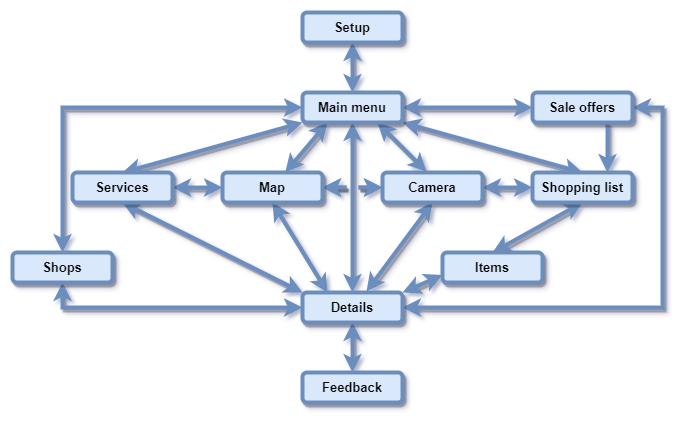

The diagram above was exported from draw.io. Its source (the exported page's mxGraphModel, read from the mxfile embedded in the PNG):
<mxGraphModel dx="1536" dy="692" grid="1" gridSize="10" guides="1" tooltips="1" connect="1" arrows="1" fold="1" page="1" pageScale="1" pageWidth="827" pageHeight="1169" math="0" shadow="0">
  <root>
    <mxCell id="0" />
    <mxCell id="1" parent="0" />
    <mxCell id="MPh0ZRDHf3q2QfL0OwMk-12" style="edgeStyle=none;rounded=0;orthogonalLoop=1;jettySize=auto;html=1;exitX=0.5;exitY=1;exitDx=0;exitDy=0;entryX=0.5;entryY=0;entryDx=0;entryDy=0;fontSize=13;startArrow=classic;startFill=1;strokeWidth=4;fillColor=#dae8fc;strokeColor=#6c8ebf;shadow=1;sketch=0;" edge="1" parent="1" source="MPh0ZRDHf3q2QfL0OwMk-1" target="MPh0ZRDHf3q2QfL0OwMk-2">
      <mxGeometry relative="1" as="geometry" />
    </mxCell>
    <mxCell id="MPh0ZRDHf3q2QfL0OwMk-1" value="&lt;b&gt;&lt;font style=&quot;font-size: 13px&quot;&gt;Setup&lt;/font&gt;&lt;/b&gt;" style="rounded=1;whiteSpace=wrap;html=1;strokeWidth=4;fillColor=#dae8fc;strokeColor=#6c8ebf;shadow=1;sketch=0;" vertex="1" parent="1">
      <mxGeometry x="190" y="80" width="100" height="30" as="geometry" />
    </mxCell>
    <mxCell id="MPh0ZRDHf3q2QfL0OwMk-16" style="edgeStyle=none;rounded=0;orthogonalLoop=1;jettySize=auto;html=1;exitX=0.75;exitY=1;exitDx=0;exitDy=0;entryX=0.44;entryY=-0.033;entryDx=0;entryDy=0;entryPerimeter=0;fontSize=13;startArrow=classic;startFill=1;strokeWidth=4;fillColor=#dae8fc;strokeColor=#6c8ebf;shadow=1;sketch=0;" edge="1" parent="1" source="MPh0ZRDHf3q2QfL0OwMk-2" target="MPh0ZRDHf3q2QfL0OwMk-4">
      <mxGeometry relative="1" as="geometry" />
    </mxCell>
    <mxCell id="MPh0ZRDHf3q2QfL0OwMk-17" style="edgeStyle=none;rounded=0;orthogonalLoop=1;jettySize=auto;html=1;exitX=1;exitY=1;exitDx=0;exitDy=0;entryX=0.5;entryY=0;entryDx=0;entryDy=0;fontSize=13;startArrow=classic;startFill=1;strokeWidth=4;fillColor=#dae8fc;strokeColor=#6c8ebf;shadow=1;sketch=0;" edge="1" parent="1" source="MPh0ZRDHf3q2QfL0OwMk-2" target="MPh0ZRDHf3q2QfL0OwMk-5">
      <mxGeometry relative="1" as="geometry" />
    </mxCell>
    <mxCell id="MPh0ZRDHf3q2QfL0OwMk-18" style="edgeStyle=none;rounded=0;orthogonalLoop=1;jettySize=auto;html=1;exitX=0.25;exitY=1;exitDx=0;exitDy=0;fontSize=13;startArrow=classic;startFill=1;strokeWidth=4;fillColor=#dae8fc;strokeColor=#6c8ebf;shadow=1;sketch=0;" edge="1" parent="1" source="MPh0ZRDHf3q2QfL0OwMk-2" target="MPh0ZRDHf3q2QfL0OwMk-3">
      <mxGeometry relative="1" as="geometry" />
    </mxCell>
    <mxCell id="MPh0ZRDHf3q2QfL0OwMk-19" style="edgeStyle=none;rounded=0;orthogonalLoop=1;jettySize=auto;html=1;exitX=0;exitY=1;exitDx=0;exitDy=0;entryX=0.5;entryY=0;entryDx=0;entryDy=0;fontSize=13;startArrow=classic;startFill=1;strokeWidth=4;fillColor=#dae8fc;strokeColor=#6c8ebf;shadow=1;sketch=0;" edge="1" parent="1" source="MPh0ZRDHf3q2QfL0OwMk-2" target="MPh0ZRDHf3q2QfL0OwMk-6">
      <mxGeometry relative="1" as="geometry" />
    </mxCell>
    <mxCell id="MPh0ZRDHf3q2QfL0OwMk-25" style="edgeStyle=none;rounded=0;orthogonalLoop=1;jettySize=auto;html=1;exitX=1;exitY=0.5;exitDx=0;exitDy=0;entryX=0;entryY=0.5;entryDx=0;entryDy=0;fontSize=13;startArrow=classic;startFill=1;strokeWidth=4;fillColor=#dae8fc;strokeColor=#6c8ebf;shadow=1;sketch=0;" edge="1" parent="1" source="MPh0ZRDHf3q2QfL0OwMk-2" target="MPh0ZRDHf3q2QfL0OwMk-7">
      <mxGeometry relative="1" as="geometry" />
    </mxCell>
    <mxCell id="MPh0ZRDHf3q2QfL0OwMk-29" style="edgeStyle=orthogonalEdgeStyle;rounded=0;orthogonalLoop=1;jettySize=auto;html=1;exitX=0;exitY=0.5;exitDx=0;exitDy=0;entryX=0.5;entryY=0;entryDx=0;entryDy=0;fontSize=13;startArrow=classic;startFill=1;strokeWidth=4;fillColor=#dae8fc;strokeColor=#6c8ebf;shadow=1;sketch=0;" edge="1" parent="1" source="MPh0ZRDHf3q2QfL0OwMk-2" target="MPh0ZRDHf3q2QfL0OwMk-11">
      <mxGeometry relative="1" as="geometry">
        <Array as="points">
          <mxPoint x="-50" y="175" />
          <mxPoint x="-50" y="320" />
        </Array>
      </mxGeometry>
    </mxCell>
    <mxCell id="MPh0ZRDHf3q2QfL0OwMk-32" style="edgeStyle=orthogonalEdgeStyle;rounded=0;orthogonalLoop=1;jettySize=auto;html=1;exitX=0.5;exitY=1;exitDx=0;exitDy=0;entryX=0.5;entryY=0;entryDx=0;entryDy=0;fontSize=13;startArrow=classic;startFill=1;strokeWidth=4;jumpStyle=gap;fillColor=#dae8fc;strokeColor=#6c8ebf;shadow=1;sketch=0;" edge="1" parent="1" source="MPh0ZRDHf3q2QfL0OwMk-2" target="MPh0ZRDHf3q2QfL0OwMk-9">
      <mxGeometry relative="1" as="geometry" />
    </mxCell>
    <mxCell id="MPh0ZRDHf3q2QfL0OwMk-2" value="&lt;b&gt;&lt;font style=&quot;font-size: 13px&quot;&gt;Main menu&lt;/font&gt;&lt;/b&gt;" style="rounded=1;whiteSpace=wrap;html=1;strokeWidth=4;fillColor=#dae8fc;strokeColor=#6c8ebf;shadow=1;sketch=0;" vertex="1" parent="1">
      <mxGeometry x="190" y="160" width="100" height="30" as="geometry" />
    </mxCell>
    <mxCell id="MPh0ZRDHf3q2QfL0OwMk-14" style="edgeStyle=none;rounded=0;orthogonalLoop=1;jettySize=auto;html=1;exitX=1;exitY=0.5;exitDx=0;exitDy=0;entryX=0;entryY=0.5;entryDx=0;entryDy=0;fontSize=13;startArrow=classic;startFill=1;strokeWidth=4;jumpStyle=gap;fillColor=#dae8fc;strokeColor=#6c8ebf;shadow=1;sketch=0;" edge="1" parent="1" source="MPh0ZRDHf3q2QfL0OwMk-3" target="MPh0ZRDHf3q2QfL0OwMk-4">
      <mxGeometry relative="1" as="geometry" />
    </mxCell>
    <mxCell id="MPh0ZRDHf3q2QfL0OwMk-20" style="edgeStyle=none;rounded=0;orthogonalLoop=1;jettySize=auto;html=1;exitX=0.5;exitY=1;exitDx=0;exitDy=0;entryX=0.25;entryY=0;entryDx=0;entryDy=0;fontSize=13;startArrow=classic;startFill=1;strokeWidth=4;fillColor=#dae8fc;strokeColor=#6c8ebf;shadow=1;sketch=0;" edge="1" parent="1" source="MPh0ZRDHf3q2QfL0OwMk-3" target="MPh0ZRDHf3q2QfL0OwMk-9">
      <mxGeometry relative="1" as="geometry" />
    </mxCell>
    <mxCell id="MPh0ZRDHf3q2QfL0OwMk-33" value="" style="edgeStyle=orthogonalEdgeStyle;rounded=0;jumpStyle=gap;orthogonalLoop=1;jettySize=auto;html=1;fontSize=13;startArrow=classic;startFill=1;strokeWidth=4;fillColor=#dae8fc;strokeColor=#6c8ebf;shadow=1;sketch=0;" edge="1" parent="1" source="MPh0ZRDHf3q2QfL0OwMk-3" target="MPh0ZRDHf3q2QfL0OwMk-4">
      <mxGeometry relative="1" as="geometry" />
    </mxCell>
    <mxCell id="MPh0ZRDHf3q2QfL0OwMk-3" value="&lt;b&gt;&lt;font style=&quot;font-size: 13px&quot;&gt;Map&lt;/font&gt;&lt;/b&gt;" style="rounded=1;whiteSpace=wrap;html=1;strokeWidth=4;fillColor=#dae8fc;strokeColor=#6c8ebf;shadow=1;sketch=0;" vertex="1" parent="1">
      <mxGeometry x="110" y="240" width="100" height="30" as="geometry" />
    </mxCell>
    <mxCell id="MPh0ZRDHf3q2QfL0OwMk-15" style="edgeStyle=none;rounded=0;orthogonalLoop=1;jettySize=auto;html=1;exitX=1;exitY=0.5;exitDx=0;exitDy=0;entryX=0;entryY=0.5;entryDx=0;entryDy=0;fontSize=13;startArrow=classic;startFill=1;strokeWidth=4;fillColor=#dae8fc;strokeColor=#6c8ebf;shadow=1;sketch=0;" edge="1" parent="1" source="MPh0ZRDHf3q2QfL0OwMk-4" target="MPh0ZRDHf3q2QfL0OwMk-5">
      <mxGeometry relative="1" as="geometry" />
    </mxCell>
    <mxCell id="MPh0ZRDHf3q2QfL0OwMk-21" style="edgeStyle=none;rounded=0;orthogonalLoop=1;jettySize=auto;html=1;exitX=0.5;exitY=1;exitDx=0;exitDy=0;entryX=0.64;entryY=-0.033;entryDx=0;entryDy=0;entryPerimeter=0;fontSize=13;startArrow=classic;startFill=1;strokeWidth=4;fillColor=#dae8fc;strokeColor=#6c8ebf;shadow=1;sketch=0;" edge="1" parent="1" source="MPh0ZRDHf3q2QfL0OwMk-4" target="MPh0ZRDHf3q2QfL0OwMk-9">
      <mxGeometry relative="1" as="geometry" />
    </mxCell>
    <mxCell id="MPh0ZRDHf3q2QfL0OwMk-4" value="&lt;b&gt;&lt;font style=&quot;font-size: 13px&quot;&gt;Camera&lt;/font&gt;&lt;/b&gt;" style="rounded=1;whiteSpace=wrap;html=1;strokeWidth=4;fillColor=#dae8fc;strokeColor=#6c8ebf;shadow=1;sketch=0;" vertex="1" parent="1">
      <mxGeometry x="270" y="240" width="100" height="30" as="geometry" />
    </mxCell>
    <mxCell id="MPh0ZRDHf3q2QfL0OwMk-23" style="edgeStyle=none;rounded=0;orthogonalLoop=1;jettySize=auto;html=1;exitX=0.5;exitY=1;exitDx=0;exitDy=0;entryX=0.5;entryY=0;entryDx=0;entryDy=0;fontSize=13;startArrow=classic;startFill=1;strokeWidth=4;fillColor=#dae8fc;strokeColor=#6c8ebf;shadow=1;sketch=0;" edge="1" parent="1" source="MPh0ZRDHf3q2QfL0OwMk-5" target="MPh0ZRDHf3q2QfL0OwMk-8">
      <mxGeometry relative="1" as="geometry" />
    </mxCell>
    <mxCell id="MPh0ZRDHf3q2QfL0OwMk-5" value="&lt;b&gt;&lt;font style=&quot;font-size: 13px&quot;&gt;Shopping list&lt;/font&gt;&lt;/b&gt;" style="rounded=1;whiteSpace=wrap;html=1;strokeWidth=4;fillColor=#dae8fc;strokeColor=#6c8ebf;shadow=1;sketch=0;" vertex="1" parent="1">
      <mxGeometry x="420" y="240" width="100" height="30" as="geometry" />
    </mxCell>
    <mxCell id="MPh0ZRDHf3q2QfL0OwMk-13" style="edgeStyle=none;rounded=0;orthogonalLoop=1;jettySize=auto;html=1;exitX=1;exitY=0.5;exitDx=0;exitDy=0;entryX=0;entryY=0.5;entryDx=0;entryDy=0;fontSize=13;startArrow=classic;startFill=1;strokeWidth=4;fillColor=#dae8fc;strokeColor=#6c8ebf;shadow=1;sketch=0;" edge="1" parent="1" source="MPh0ZRDHf3q2QfL0OwMk-6" target="MPh0ZRDHf3q2QfL0OwMk-3">
      <mxGeometry relative="1" as="geometry" />
    </mxCell>
    <mxCell id="MPh0ZRDHf3q2QfL0OwMk-26" style="edgeStyle=none;rounded=0;orthogonalLoop=1;jettySize=auto;html=1;exitX=0.5;exitY=1;exitDx=0;exitDy=0;entryX=0;entryY=0;entryDx=0;entryDy=0;fontSize=13;startArrow=classic;startFill=1;strokeWidth=4;fillColor=#dae8fc;strokeColor=#6c8ebf;shadow=1;sketch=0;" edge="1" parent="1" source="MPh0ZRDHf3q2QfL0OwMk-6" target="MPh0ZRDHf3q2QfL0OwMk-9">
      <mxGeometry relative="1" as="geometry" />
    </mxCell>
    <mxCell id="MPh0ZRDHf3q2QfL0OwMk-6" value="&lt;b&gt;&lt;font style=&quot;font-size: 13px&quot;&gt;Services&lt;/font&gt;&lt;/b&gt;" style="rounded=1;whiteSpace=wrap;html=1;strokeWidth=4;fillColor=#dae8fc;strokeColor=#6c8ebf;shadow=1;sketch=0;" vertex="1" parent="1">
      <mxGeometry x="-40" y="240" width="100" height="30" as="geometry" />
    </mxCell>
    <mxCell id="MPh0ZRDHf3q2QfL0OwMk-31" style="edgeStyle=orthogonalEdgeStyle;rounded=0;orthogonalLoop=1;jettySize=auto;html=1;exitX=1;exitY=0.5;exitDx=0;exitDy=0;entryX=1;entryY=0.5;entryDx=0;entryDy=0;fontSize=13;startArrow=classic;startFill=1;strokeWidth=4;fillColor=#dae8fc;strokeColor=#6c8ebf;shadow=1;sketch=0;" edge="1" parent="1" source="MPh0ZRDHf3q2QfL0OwMk-7" target="MPh0ZRDHf3q2QfL0OwMk-9">
      <mxGeometry relative="1" as="geometry">
        <Array as="points">
          <mxPoint x="550" y="175" />
          <mxPoint x="550" y="375" />
        </Array>
      </mxGeometry>
    </mxCell>
    <mxCell id="MPh0ZRDHf3q2QfL0OwMk-34" style="edgeStyle=orthogonalEdgeStyle;rounded=0;jumpStyle=gap;orthogonalLoop=1;jettySize=auto;html=1;exitX=0.75;exitY=1;exitDx=0;exitDy=0;entryX=0.75;entryY=0;entryDx=0;entryDy=0;fontSize=13;startArrow=none;startFill=0;strokeWidth=4;fillColor=#dae8fc;strokeColor=#6c8ebf;shadow=1;sketch=0;" edge="1" parent="1" source="MPh0ZRDHf3q2QfL0OwMk-7" target="MPh0ZRDHf3q2QfL0OwMk-5">
      <mxGeometry relative="1" as="geometry" />
    </mxCell>
    <mxCell id="MPh0ZRDHf3q2QfL0OwMk-7" value="&lt;b&gt;&lt;font style=&quot;font-size: 13px&quot;&gt;Sale offers&lt;/font&gt;&lt;/b&gt;" style="rounded=1;whiteSpace=wrap;html=1;strokeWidth=4;fillColor=#dae8fc;strokeColor=#6c8ebf;shadow=1;sketch=0;" vertex="1" parent="1">
      <mxGeometry x="420" y="160" width="100" height="30" as="geometry" />
    </mxCell>
    <mxCell id="MPh0ZRDHf3q2QfL0OwMk-24" style="edgeStyle=none;rounded=0;orthogonalLoop=1;jettySize=auto;html=1;exitX=0;exitY=0.75;exitDx=0;exitDy=0;entryX=1;entryY=0;entryDx=0;entryDy=0;fontSize=13;startArrow=classic;startFill=1;strokeWidth=4;fillColor=#dae8fc;strokeColor=#6c8ebf;shadow=1;sketch=0;" edge="1" parent="1" source="MPh0ZRDHf3q2QfL0OwMk-8" target="MPh0ZRDHf3q2QfL0OwMk-9">
      <mxGeometry relative="1" as="geometry" />
    </mxCell>
    <mxCell id="MPh0ZRDHf3q2QfL0OwMk-8" value="&lt;b&gt;&lt;font style=&quot;font-size: 13px&quot;&gt;Items&lt;/font&gt;&lt;/b&gt;" style="rounded=1;whiteSpace=wrap;html=1;strokeWidth=4;fillColor=#dae8fc;strokeColor=#6c8ebf;shadow=1;sketch=0;" vertex="1" parent="1">
      <mxGeometry x="330" y="320" width="100" height="30" as="geometry" />
    </mxCell>
    <mxCell id="MPh0ZRDHf3q2QfL0OwMk-22" style="edgeStyle=none;rounded=0;orthogonalLoop=1;jettySize=auto;html=1;exitX=0.5;exitY=1;exitDx=0;exitDy=0;entryX=0.5;entryY=0;entryDx=0;entryDy=0;fontSize=13;startArrow=classic;startFill=1;strokeWidth=4;fillColor=#dae8fc;strokeColor=#6c8ebf;shadow=1;sketch=0;" edge="1" parent="1" source="MPh0ZRDHf3q2QfL0OwMk-9" target="MPh0ZRDHf3q2QfL0OwMk-10">
      <mxGeometry relative="1" as="geometry" />
    </mxCell>
    <mxCell id="MPh0ZRDHf3q2QfL0OwMk-9" value="&lt;b&gt;&lt;font style=&quot;font-size: 13px&quot;&gt;Details&lt;/font&gt;&lt;/b&gt;" style="rounded=1;whiteSpace=wrap;html=1;strokeWidth=4;fillColor=#dae8fc;strokeColor=#6c8ebf;shadow=1;sketch=0;" vertex="1" parent="1">
      <mxGeometry x="190" y="360" width="100" height="30" as="geometry" />
    </mxCell>
    <mxCell id="MPh0ZRDHf3q2QfL0OwMk-10" value="&lt;b&gt;&lt;font style=&quot;font-size: 13px&quot;&gt;Feedback&lt;/font&gt;&lt;/b&gt;" style="rounded=1;whiteSpace=wrap;html=1;strokeWidth=4;fillColor=#dae8fc;strokeColor=#6c8ebf;shadow=1;sketch=0;" vertex="1" parent="1">
      <mxGeometry x="190" y="440" width="100" height="30" as="geometry" />
    </mxCell>
    <mxCell id="MPh0ZRDHf3q2QfL0OwMk-30" style="edgeStyle=orthogonalEdgeStyle;rounded=0;orthogonalLoop=1;jettySize=auto;html=1;exitX=0.5;exitY=1;exitDx=0;exitDy=0;entryX=0;entryY=0.5;entryDx=0;entryDy=0;fontSize=13;startArrow=classic;startFill=1;strokeWidth=4;fillColor=#dae8fc;strokeColor=#6c8ebf;shadow=1;sketch=0;" edge="1" parent="1" source="MPh0ZRDHf3q2QfL0OwMk-11" target="MPh0ZRDHf3q2QfL0OwMk-9">
      <mxGeometry relative="1" as="geometry" />
    </mxCell>
    <mxCell id="MPh0ZRDHf3q2QfL0OwMk-11" value="&lt;b&gt;&lt;font style=&quot;font-size: 13px&quot;&gt;Shops&lt;/font&gt;&lt;/b&gt;" style="rounded=1;whiteSpace=wrap;html=1;strokeWidth=4;fillColor=#dae8fc;strokeColor=#6c8ebf;shadow=1;sketch=0;" vertex="1" parent="1">
      <mxGeometry x="-100" y="320" width="100" height="30" as="geometry" />
    </mxCell>
  </root>
</mxGraphModel>